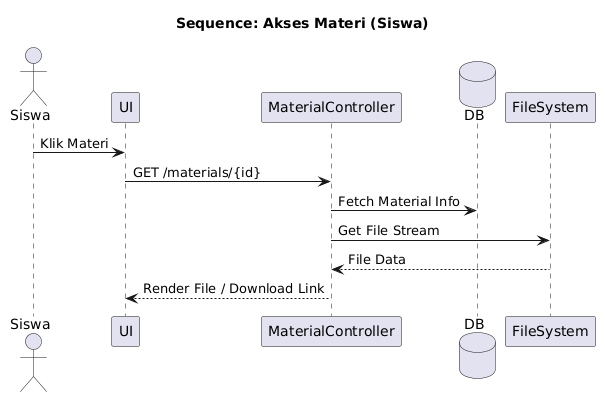

The diagram above was rendered by PlantUML. Its source (embedded in the PNG):
@startuml
title Sequence: Akses Materi (Siswa)
actor Siswa
participant "UI" as UI
participant "MaterialController" as C
database "DB" as DB
participant "FileSystem" as FS
Siswa->UI: Klik Materi
UI->C: GET /materials/{id}
C->DB: Fetch Material Info
C->FS: Get File Stream
FS-->C: File Data
C-->UI: Render File / Download Link
@enduml